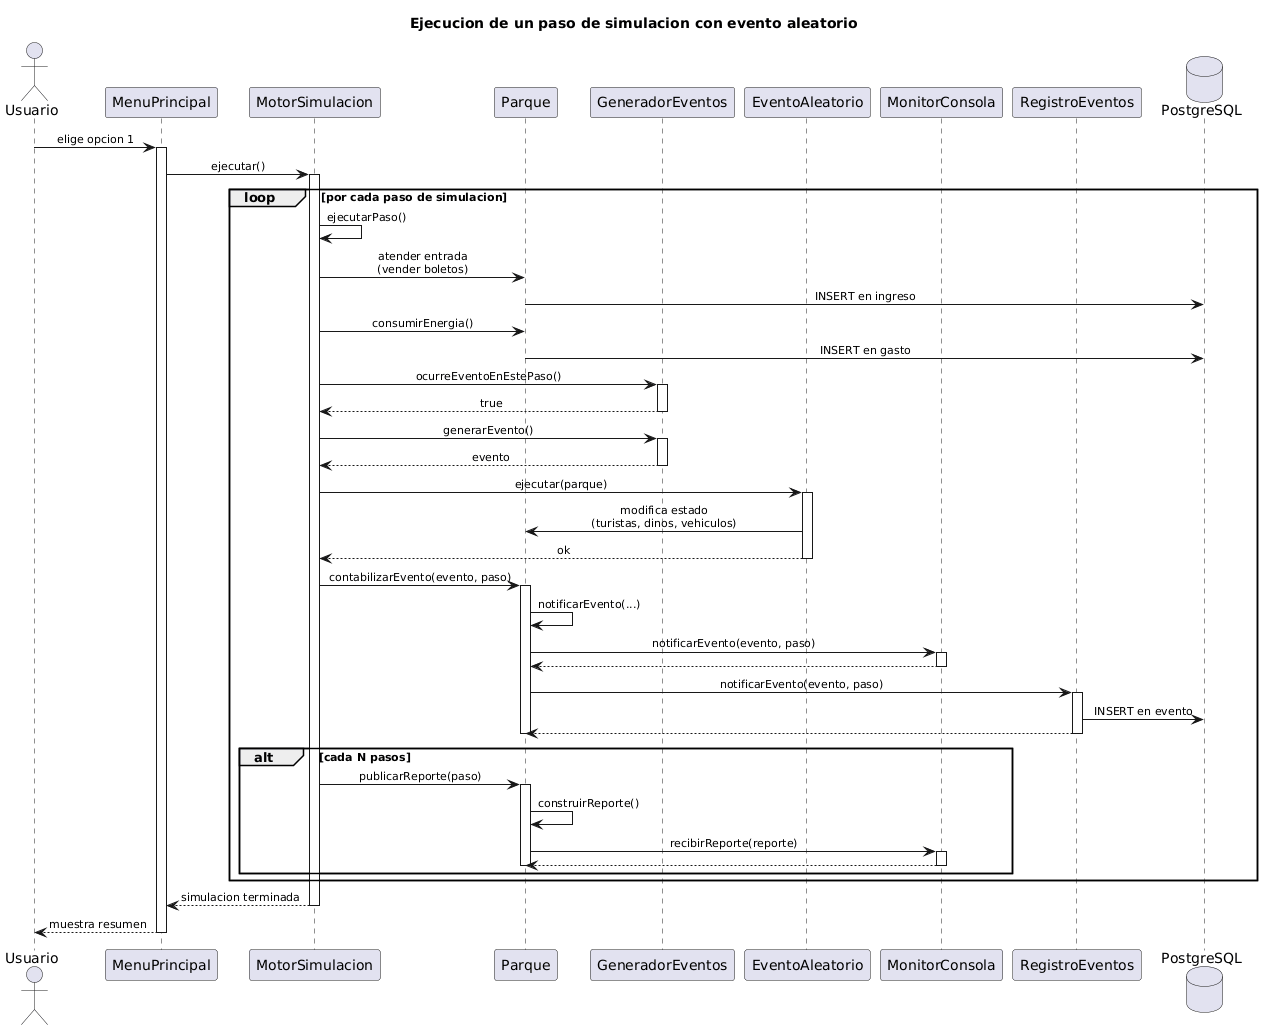

The diagram above was rendered by PlantUML. Its source (embedded in the PNG):
@startuml
skinparam sequenceMessageAlign center
skinparam sequenceArrowFontSize 11

title Ejecucion de un paso de simulacion con evento aleatorio

actor Usuario
participant "MenuPrincipal" as Menu
participant "MotorSimulacion" as Motor
participant "Parque" as Parque
participant "GeneradorEventos" as Gen
participant "EventoAleatorio" as Evento
participant "MonitorConsola" as Monitor
participant "RegistroEventos" as Registro
database "PostgreSQL" as BD

Usuario -> Menu : elige opcion 1
activate Menu

Menu -> Motor : ejecutar()
activate Motor

loop por cada paso de simulacion
    Motor -> Motor : ejecutarPaso()

    Motor -> Parque : atender entrada\n(vender boletos)
    Parque -> BD : INSERT en ingreso

    Motor -> Parque : consumirEnergia()
    Parque -> BD : INSERT en gasto

    Motor -> Gen : ocurreEventoEnEstePaso()
    activate Gen
    Gen --> Motor : true
    deactivate Gen

    Motor -> Gen : generarEvento()
    activate Gen
    Gen --> Motor : evento
    deactivate Gen

    Motor -> Evento : ejecutar(parque)
    activate Evento
    Evento -> Parque : modifica estado\n(turistas, dinos, vehiculos)
    Evento --> Motor : ok
    deactivate Evento

    Motor -> Parque : contabilizarEvento(evento, paso)
    activate Parque
    Parque -> Parque : notificarEvento(...)

    Parque -> Monitor : notificarEvento(evento, paso)
    activate Monitor
    Monitor --> Parque
    deactivate Monitor

    Parque -> Registro : notificarEvento(evento, paso)
    activate Registro
    Registro -> BD : INSERT en evento
    Registro --> Parque
    deactivate Registro
    deactivate Parque

    alt cada N pasos
        Motor -> Parque : publicarReporte(paso)
        activate Parque
        Parque -> Parque : construirReporte()
        Parque -> Monitor : recibirReporte(reporte)
        activate Monitor
        Monitor --> Parque
        deactivate Monitor
        deactivate Parque
    end
end

Motor --> Menu : simulacion terminada
deactivate Motor
Menu --> Usuario : muestra resumen
deactivate Menu
@enduml